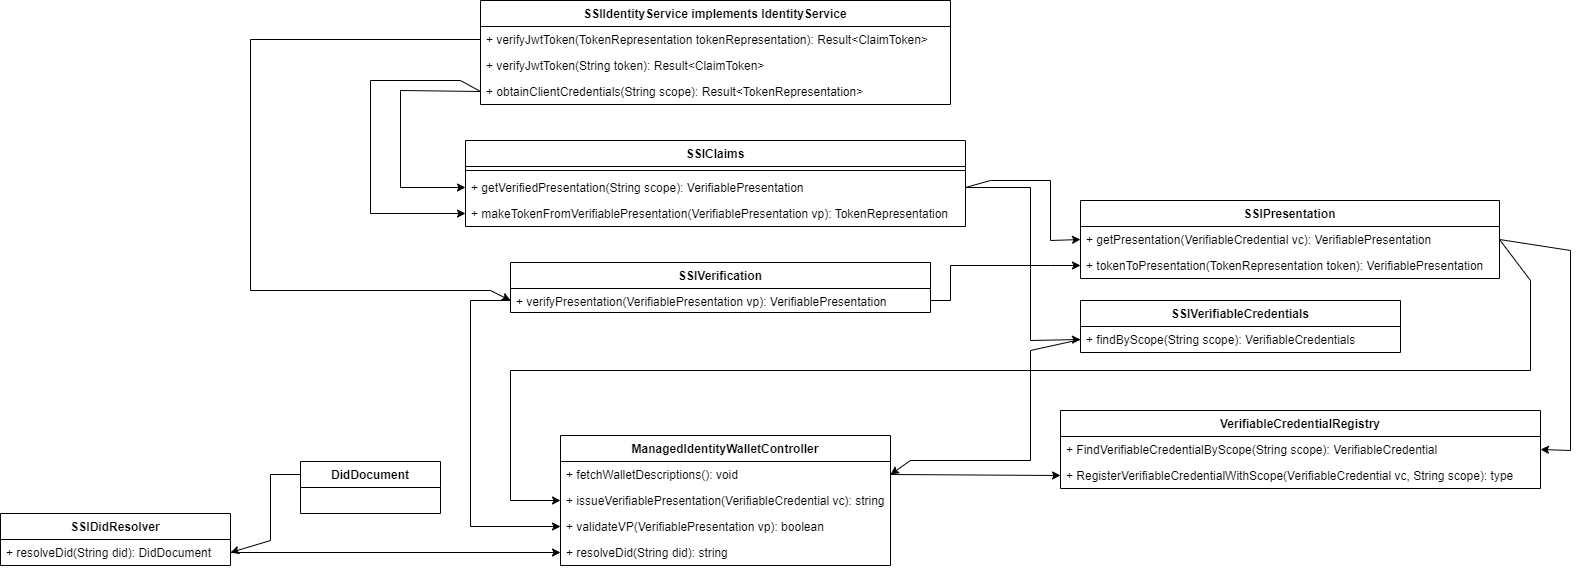

The diagram above was exported from draw.io. Its source (the exported page's mxGraphModel, read from the mxfile embedded in the PNG):
<mxGraphModel dx="2062" dy="1122" grid="1" gridSize="10" guides="1" tooltips="1" connect="1" arrows="1" fold="1" page="1" pageScale="1" pageWidth="827" pageHeight="1169" math="0" shadow="0">
  <root>
    <mxCell id="0" />
    <mxCell id="1" parent="0" />
    <mxCell id="R4j7TFwCLN9ARN8fdt7h-1" value="SSIClaims" style="swimlane;fontStyle=1;align=center;verticalAlign=top;childLayout=stackLayout;horizontal=1;startSize=26;horizontalStack=0;resizeParent=1;resizeParentMax=0;resizeLast=0;collapsible=1;marginBottom=0;" parent="1" vertex="1">
      <mxGeometry x="915" y="160" width="500" height="86" as="geometry" />
    </mxCell>
    <mxCell id="R4j7TFwCLN9ARN8fdt7h-3" value="" style="line;strokeWidth=1;fillColor=none;align=left;verticalAlign=middle;spacingTop=-1;spacingLeft=3;spacingRight=3;rotatable=0;labelPosition=right;points=[];portConstraint=eastwest;" parent="R4j7TFwCLN9ARN8fdt7h-1" vertex="1">
      <mxGeometry y="26" width="500" height="8" as="geometry" />
    </mxCell>
    <mxCell id="R4j7TFwCLN9ARN8fdt7h-4" value="+ getVerifiedPresentation(String scope): VerifiablePresentation&#10;" style="text;strokeColor=none;fillColor=none;align=left;verticalAlign=top;spacingLeft=4;spacingRight=4;overflow=hidden;rotatable=0;points=[[0,0.5],[1,0.5]];portConstraint=eastwest;" parent="R4j7TFwCLN9ARN8fdt7h-1" vertex="1">
      <mxGeometry y="34" width="500" height="26" as="geometry" />
    </mxCell>
    <mxCell id="R4j7TFwCLN9ARN8fdt7h-5" value="+ makeTokenFromVerifiablePresentation(VerifiablePresentation vp): TokenRepresentation" style="text;strokeColor=none;fillColor=none;align=left;verticalAlign=top;spacingLeft=4;spacingRight=4;overflow=hidden;rotatable=0;points=[[0,0.5],[1,0.5]];portConstraint=eastwest;" parent="R4j7TFwCLN9ARN8fdt7h-1" vertex="1">
      <mxGeometry y="60" width="500" height="26" as="geometry" />
    </mxCell>
    <mxCell id="R4j7TFwCLN9ARN8fdt7h-6" value="SSIIdentityService implements IdentityService" style="swimlane;fontStyle=1;childLayout=stackLayout;horizontal=1;startSize=26;fillColor=none;horizontalStack=0;resizeParent=1;resizeParentMax=0;resizeLast=0;collapsible=1;marginBottom=0;" parent="1" vertex="1">
      <mxGeometry x="930" y="20" width="470" height="104" as="geometry" />
    </mxCell>
    <mxCell id="R4j7TFwCLN9ARN8fdt7h-8" value="+ verifyJwtToken(TokenRepresentation tokenRepresentation): Result&lt;ClaimToken&gt;" style="text;strokeColor=none;fillColor=none;align=left;verticalAlign=top;spacingLeft=4;spacingRight=4;overflow=hidden;rotatable=0;points=[[0,0.5],[1,0.5]];portConstraint=eastwest;" parent="R4j7TFwCLN9ARN8fdt7h-6" vertex="1">
      <mxGeometry y="26" width="470" height="26" as="geometry" />
    </mxCell>
    <mxCell id="R4j7TFwCLN9ARN8fdt7h-9" value="+ verifyJwtToken(String token): Result&lt;ClaimToken&gt;" style="text;strokeColor=none;fillColor=none;align=left;verticalAlign=top;spacingLeft=4;spacingRight=4;overflow=hidden;rotatable=0;points=[[0,0.5],[1,0.5]];portConstraint=eastwest;" parent="R4j7TFwCLN9ARN8fdt7h-6" vertex="1">
      <mxGeometry y="52" width="470" height="26" as="geometry" />
    </mxCell>
    <mxCell id="R4j7TFwCLN9ARN8fdt7h-7" value="+ obtainClientCredentials(String scope): Result&lt;TokenRepresentation&gt;" style="text;strokeColor=none;fillColor=none;align=left;verticalAlign=top;spacingLeft=4;spacingRight=4;overflow=hidden;rotatable=0;points=[[0,0.5],[1,0.5]];portConstraint=eastwest;" parent="R4j7TFwCLN9ARN8fdt7h-6" vertex="1">
      <mxGeometry y="78" width="470" height="26" as="geometry" />
    </mxCell>
    <mxCell id="R4j7TFwCLN9ARN8fdt7h-10" value="SSIDidResolver" style="swimlane;fontStyle=1;childLayout=stackLayout;horizontal=1;startSize=26;fillColor=none;horizontalStack=0;resizeParent=1;resizeParentMax=0;resizeLast=0;collapsible=1;marginBottom=0;" parent="1" vertex="1">
      <mxGeometry x="450" y="533" width="230" height="52" as="geometry" />
    </mxCell>
    <mxCell id="R4j7TFwCLN9ARN8fdt7h-11" value="+ resolveDid(String did): DidDocument" style="text;strokeColor=none;fillColor=none;align=left;verticalAlign=top;spacingLeft=4;spacingRight=4;overflow=hidden;rotatable=0;points=[[0,0.5],[1,0.5]];portConstraint=eastwest;" parent="R4j7TFwCLN9ARN8fdt7h-10" vertex="1">
      <mxGeometry y="26" width="230" height="26" as="geometry" />
    </mxCell>
    <mxCell id="R4j7TFwCLN9ARN8fdt7h-14" value="DidDocument" style="swimlane;fontStyle=1;childLayout=stackLayout;horizontal=1;startSize=26;fillColor=none;horizontalStack=0;resizeParent=1;resizeParentMax=0;resizeLast=0;collapsible=1;marginBottom=0;" parent="1" vertex="1">
      <mxGeometry x="750" y="481" width="140" height="52" as="geometry" />
    </mxCell>
    <mxCell id="R4j7TFwCLN9ARN8fdt7h-18" value="SSIVerification" style="swimlane;fontStyle=1;childLayout=stackLayout;horizontal=1;startSize=26;fillColor=none;horizontalStack=0;resizeParent=1;resizeParentMax=0;resizeLast=0;collapsible=1;marginBottom=0;" parent="1" vertex="1">
      <mxGeometry x="960" y="282" width="420" height="50" as="geometry" />
    </mxCell>
    <mxCell id="R4j7TFwCLN9ARN8fdt7h-19" value="+ verifyPresentation(VerifiablePresentation vp): VerifiablePresentation" style="text;strokeColor=none;fillColor=none;align=left;verticalAlign=top;spacingLeft=4;spacingRight=4;overflow=hidden;rotatable=0;points=[[0,0.5],[1,0.5]];portConstraint=eastwest;" parent="R4j7TFwCLN9ARN8fdt7h-18" vertex="1">
      <mxGeometry y="26" width="420" height="24" as="geometry" />
    </mxCell>
    <mxCell id="R4j7TFwCLN9ARN8fdt7h-28" value="" style="endArrow=classic;html=1;rounded=0;exitX=0;exitY=0.5;exitDx=0;exitDy=0;entryX=0;entryY=0.5;entryDx=0;entryDy=0;" parent="1" source="R4j7TFwCLN9ARN8fdt7h-7" target="R4j7TFwCLN9ARN8fdt7h-4" edge="1">
      <mxGeometry width="50" height="50" relative="1" as="geometry">
        <mxPoint x="490" y="420" as="sourcePoint" />
        <mxPoint x="910" y="210" as="targetPoint" />
        <Array as="points">
          <mxPoint x="850" y="110" />
          <mxPoint x="850" y="207" />
        </Array>
      </mxGeometry>
    </mxCell>
    <mxCell id="R4j7TFwCLN9ARN8fdt7h-29" value="SSIVerifiableCredentials" style="swimlane;fontStyle=1;childLayout=stackLayout;horizontal=1;startSize=26;fillColor=none;horizontalStack=0;resizeParent=1;resizeParentMax=0;resizeLast=0;collapsible=1;marginBottom=0;" parent="1" vertex="1">
      <mxGeometry x="1530" y="320" width="320" height="52" as="geometry" />
    </mxCell>
    <mxCell id="R4j7TFwCLN9ARN8fdt7h-30" value="+ findByScope(String scope): VerifiableCredentials" style="text;strokeColor=none;fillColor=none;align=left;verticalAlign=top;spacingLeft=4;spacingRight=4;overflow=hidden;rotatable=0;points=[[0,0.5],[1,0.5]];portConstraint=eastwest;" parent="R4j7TFwCLN9ARN8fdt7h-29" vertex="1">
      <mxGeometry y="26" width="320" height="26" as="geometry" />
    </mxCell>
    <mxCell id="R4j7TFwCLN9ARN8fdt7h-33" value="" style="endArrow=classic;html=1;rounded=0;exitX=1;exitY=0.5;exitDx=0;exitDy=0;entryX=0;entryY=0.5;entryDx=0;entryDy=0;" parent="1" source="R4j7TFwCLN9ARN8fdt7h-4" target="R4j7TFwCLN9ARN8fdt7h-30" edge="1">
      <mxGeometry width="50" height="50" relative="1" as="geometry">
        <mxPoint x="825" y="594" as="sourcePoint" />
        <mxPoint x="1465" y="743" as="targetPoint" />
        <Array as="points">
          <mxPoint x="1480" y="207" />
          <mxPoint x="1480" y="360" />
        </Array>
      </mxGeometry>
    </mxCell>
    <mxCell id="R4j7TFwCLN9ARN8fdt7h-34" value="" style="endArrow=classic;html=1;rounded=0;entryX=0;entryY=0.5;entryDx=0;entryDy=0;exitX=1;exitY=0.5;exitDx=0;exitDy=0;" parent="1" source="R4j7TFwCLN9ARN8fdt7h-4" target="R4j7TFwCLN9ARN8fdt7h-23" edge="1">
      <mxGeometry width="50" height="50" relative="1" as="geometry">
        <mxPoint x="1305" y="745" as="sourcePoint" />
        <mxPoint x="1475" y="770" as="targetPoint" />
        <Array as="points">
          <mxPoint x="1440" y="200" />
          <mxPoint x="1500" y="200" />
          <mxPoint x="1500" y="260" />
        </Array>
      </mxGeometry>
    </mxCell>
    <mxCell id="R4j7TFwCLN9ARN8fdt7h-35" value="ManagedIdentityWalletController" style="swimlane;fontStyle=1;childLayout=stackLayout;horizontal=1;startSize=26;fillColor=none;horizontalStack=0;resizeParent=1;resizeParentMax=0;resizeLast=0;collapsible=1;marginBottom=0;" parent="1" vertex="1">
      <mxGeometry x="1010" y="455" width="330" height="130" as="geometry" />
    </mxCell>
    <mxCell id="R4j7TFwCLN9ARN8fdt7h-36" value="+ fetchWalletDescriptions(): void" style="text;strokeColor=none;fillColor=none;align=left;verticalAlign=top;spacingLeft=4;spacingRight=4;overflow=hidden;rotatable=0;points=[[0,0.5],[1,0.5]];portConstraint=eastwest;" parent="R4j7TFwCLN9ARN8fdt7h-35" vertex="1">
      <mxGeometry y="26" width="330" height="26" as="geometry" />
    </mxCell>
    <mxCell id="R4j7TFwCLN9ARN8fdt7h-38" value="+ issueVerifiablePresentation(VerifiableCredential vc): string" style="text;strokeColor=none;fillColor=none;align=left;verticalAlign=top;spacingLeft=4;spacingRight=4;overflow=hidden;rotatable=0;points=[[0,0.5],[1,0.5]];portConstraint=eastwest;" parent="R4j7TFwCLN9ARN8fdt7h-35" vertex="1">
      <mxGeometry y="52" width="330" height="26" as="geometry" />
    </mxCell>
    <mxCell id="L2JPRFRERpdYFXuFZokh-3" value="+ validateVP(VerifiablePresentation vp): boolean" style="text;strokeColor=none;fillColor=none;align=left;verticalAlign=top;spacingLeft=4;spacingRight=4;overflow=hidden;rotatable=0;points=[[0,0.5],[1,0.5]];portConstraint=eastwest;" vertex="1" parent="R4j7TFwCLN9ARN8fdt7h-35">
      <mxGeometry y="78" width="330" height="26" as="geometry" />
    </mxCell>
    <mxCell id="R4j7TFwCLN9ARN8fdt7h-73" value="+ resolveDid(String did): string" style="text;strokeColor=none;fillColor=none;align=left;verticalAlign=top;spacingLeft=4;spacingRight=4;overflow=hidden;rotatable=0;points=[[0,0.5],[1,0.5]];portConstraint=eastwest;" parent="R4j7TFwCLN9ARN8fdt7h-35" vertex="1">
      <mxGeometry y="104" width="330" height="26" as="geometry" />
    </mxCell>
    <mxCell id="R4j7TFwCLN9ARN8fdt7h-39" value="" style="endArrow=classic;html=1;rounded=0;entryX=1;entryY=0.5;entryDx=0;entryDy=0;exitX=0;exitY=0.25;exitDx=0;exitDy=0;" parent="1" source="R4j7TFwCLN9ARN8fdt7h-14" target="R4j7TFwCLN9ARN8fdt7h-11" edge="1">
      <mxGeometry width="50" height="50" relative="1" as="geometry">
        <mxPoint x="175" y="287" as="sourcePoint" />
        <mxPoint x="311" y="411" as="targetPoint" />
        <Array as="points">
          <mxPoint x="720" y="494" />
          <mxPoint x="720" y="560" />
        </Array>
      </mxGeometry>
    </mxCell>
    <mxCell id="R4j7TFwCLN9ARN8fdt7h-47" value="" style="endArrow=classic;html=1;rounded=0;exitX=0;exitY=0.5;exitDx=0;exitDy=0;entryX=1;entryY=0.5;entryDx=0;entryDy=0;" parent="1" source="R4j7TFwCLN9ARN8fdt7h-30" target="R4j7TFwCLN9ARN8fdt7h-36" edge="1">
      <mxGeometry width="50" height="50" relative="1" as="geometry">
        <mxPoint x="1310" y="752" as="sourcePoint" />
        <mxPoint x="1935" y="795" as="targetPoint" />
        <Array as="points">
          <mxPoint x="1480" y="370" />
          <mxPoint x="1480" y="480" />
          <mxPoint x="1360" y="480" />
        </Array>
      </mxGeometry>
    </mxCell>
    <mxCell id="R4j7TFwCLN9ARN8fdt7h-48" value="" style="endArrow=classic;html=1;rounded=0;entryX=0;entryY=0.5;entryDx=0;entryDy=0;exitX=1;exitY=0.5;exitDx=0;exitDy=0;" parent="1" source="R4j7TFwCLN9ARN8fdt7h-19" target="R4j7TFwCLN9ARN8fdt7h-24" edge="1">
      <mxGeometry width="50" height="50" relative="1" as="geometry">
        <mxPoint x="1310" y="751.9999999999999" as="sourcePoint" />
        <mxPoint x="1446" y="632.9999999999999" as="targetPoint" />
        <Array as="points">
          <mxPoint x="1400" y="320" />
          <mxPoint x="1400" y="285" />
          <mxPoint x="1500" y="285" />
        </Array>
      </mxGeometry>
    </mxCell>
    <mxCell id="R4j7TFwCLN9ARN8fdt7h-50" value="" style="endArrow=classic;html=1;rounded=0;exitX=0;exitY=0.5;exitDx=0;exitDy=0;entryX=0;entryY=0.5;entryDx=0;entryDy=0;" parent="1" source="R4j7TFwCLN9ARN8fdt7h-8" target="R4j7TFwCLN9ARN8fdt7h-19" edge="1">
      <mxGeometry width="50" height="50" relative="1" as="geometry">
        <mxPoint x="260" y="169" as="sourcePoint" />
        <mxPoint x="245" y="327" as="targetPoint" />
        <Array as="points">
          <mxPoint x="700" y="59" />
          <mxPoint x="700" y="310" />
          <mxPoint x="940" y="310" />
        </Array>
      </mxGeometry>
    </mxCell>
    <mxCell id="R4j7TFwCLN9ARN8fdt7h-54" style="edgeStyle=none;rounded=0;orthogonalLoop=1;jettySize=auto;html=1;exitX=0;exitY=0.5;exitDx=0;exitDy=0;entryX=0;entryY=0.5;entryDx=0;entryDy=0;startArrow=classic;startFill=1;endArrow=none;endFill=0;" parent="1" source="R4j7TFwCLN9ARN8fdt7h-5" edge="1" target="R4j7TFwCLN9ARN8fdt7h-7">
      <mxGeometry relative="1" as="geometry">
        <mxPoint x="800" y="768.1666666666667" as="targetPoint" />
        <Array as="points">
          <mxPoint x="820" y="233" />
          <mxPoint x="820" y="100" />
          <mxPoint x="910" y="100" />
        </Array>
      </mxGeometry>
    </mxCell>
    <mxCell id="R4j7TFwCLN9ARN8fdt7h-55" value="" style="endArrow=classic;html=1;rounded=0;exitX=1;exitY=0.5;exitDx=0;exitDy=0;entryX=0;entryY=0.5;entryDx=0;entryDy=0;" parent="1" source="R4j7TFwCLN9ARN8fdt7h-23" target="R4j7TFwCLN9ARN8fdt7h-38" edge="1">
      <mxGeometry width="50" height="50" relative="1" as="geometry">
        <mxPoint x="1310" y="752" as="sourcePoint" />
        <mxPoint x="1725" y="835" as="targetPoint" />
        <Array as="points">
          <mxPoint x="1980" y="300" />
          <mxPoint x="1980" y="390" />
          <mxPoint x="960" y="390" />
          <mxPoint x="960" y="520" />
        </Array>
      </mxGeometry>
    </mxCell>
    <mxCell id="R4j7TFwCLN9ARN8fdt7h-64" value="VerifiableCredentialRegistry" style="swimlane;fontStyle=1;childLayout=stackLayout;horizontal=1;startSize=26;fillColor=none;horizontalStack=0;resizeParent=1;resizeParentMax=0;resizeLast=0;collapsible=1;marginBottom=0;" parent="1" vertex="1">
      <mxGeometry x="1510" y="430" width="480" height="78" as="geometry" />
    </mxCell>
    <mxCell id="R4j7TFwCLN9ARN8fdt7h-65" value="+ FindVerifiableCredentialByScope(String scope): VerifiableCredential" style="text;strokeColor=none;fillColor=none;align=left;verticalAlign=top;spacingLeft=4;spacingRight=4;overflow=hidden;rotatable=0;points=[[0,0.5],[1,0.5]];portConstraint=eastwest;" parent="R4j7TFwCLN9ARN8fdt7h-64" vertex="1">
      <mxGeometry y="26" width="480" height="26" as="geometry" />
    </mxCell>
    <mxCell id="R4j7TFwCLN9ARN8fdt7h-66" value="+ RegisterVerifiableCredentialWithScope(VerifiableCredential vc, String scope): type" style="text;strokeColor=none;fillColor=none;align=left;verticalAlign=top;spacingLeft=4;spacingRight=4;overflow=hidden;rotatable=0;points=[[0,0.5],[1,0.5]];portConstraint=eastwest;" parent="R4j7TFwCLN9ARN8fdt7h-64" vertex="1">
      <mxGeometry y="52" width="480" height="26" as="geometry" />
    </mxCell>
    <mxCell id="R4j7TFwCLN9ARN8fdt7h-70" value="" style="endArrow=classic;html=1;rounded=0;exitX=1;exitY=0.5;exitDx=0;exitDy=0;entryX=0;entryY=0.5;entryDx=0;entryDy=0;" parent="1" source="R4j7TFwCLN9ARN8fdt7h-36" target="R4j7TFwCLN9ARN8fdt7h-66" edge="1">
      <mxGeometry width="50" height="50" relative="1" as="geometry">
        <mxPoint x="2215" y="780" as="sourcePoint" />
        <mxPoint x="2305" y="779" as="targetPoint" />
        <Array as="points" />
      </mxGeometry>
    </mxCell>
    <mxCell id="R4j7TFwCLN9ARN8fdt7h-74" value="" style="endArrow=classic;html=1;rounded=0;exitX=1;exitY=0.5;exitDx=0;exitDy=0;entryX=0;entryY=0.5;entryDx=0;entryDy=0;" parent="1" source="R4j7TFwCLN9ARN8fdt7h-11" target="R4j7TFwCLN9ARN8fdt7h-73" edge="1">
      <mxGeometry width="50" height="50" relative="1" as="geometry">
        <mxPoint x="1310" y="752" as="sourcePoint" />
        <mxPoint x="1895" y="806" as="targetPoint" />
        <Array as="points" />
      </mxGeometry>
    </mxCell>
    <mxCell id="R4j7TFwCLN9ARN8fdt7h-77" value="" style="endArrow=classic;html=1;rounded=0;exitX=1;exitY=0.5;exitDx=0;exitDy=0;entryX=1;entryY=0.5;entryDx=0;entryDy=0;startArrow=none;" parent="1" source="R4j7TFwCLN9ARN8fdt7h-22" target="R4j7TFwCLN9ARN8fdt7h-65" edge="1">
      <mxGeometry width="50" height="50" relative="1" as="geometry">
        <mxPoint x="1785" y="634" as="sourcePoint" />
        <mxPoint x="1945.3200000000002" y="759.0840000000001" as="targetPoint" />
        <Array as="points">
          <mxPoint x="2020" y="270" />
          <mxPoint x="2020" y="470" />
        </Array>
      </mxGeometry>
    </mxCell>
    <mxCell id="L2JPRFRERpdYFXuFZokh-4" value="" style="endArrow=classic;html=1;rounded=0;entryX=0;entryY=0.5;entryDx=0;entryDy=0;exitX=0;exitY=0.5;exitDx=0;exitDy=0;" edge="1" parent="1" source="R4j7TFwCLN9ARN8fdt7h-19" target="L2JPRFRERpdYFXuFZokh-3">
      <mxGeometry width="50" height="50" relative="1" as="geometry">
        <mxPoint x="1145" y="1085" as="sourcePoint" />
        <mxPoint x="1195" y="1035" as="targetPoint" />
        <Array as="points">
          <mxPoint x="920" y="320" />
          <mxPoint x="920" y="546" />
        </Array>
      </mxGeometry>
    </mxCell>
    <mxCell id="R4j7TFwCLN9ARN8fdt7h-22" value="SSIPresentation" style="swimlane;fontStyle=1;childLayout=stackLayout;horizontal=1;startSize=26;fillColor=none;horizontalStack=0;resizeParent=1;resizeParentMax=0;resizeLast=0;collapsible=1;marginBottom=0;" parent="1" vertex="1">
      <mxGeometry x="1530" y="220" width="419" height="78" as="geometry" />
    </mxCell>
    <mxCell id="R4j7TFwCLN9ARN8fdt7h-23" value="+ getPresentation(VerifiableCredential vc): VerifiablePresentation" style="text;strokeColor=none;fillColor=none;align=left;verticalAlign=top;spacingLeft=4;spacingRight=4;overflow=hidden;rotatable=0;points=[[0,0.5],[1,0.5]];portConstraint=eastwest;" parent="R4j7TFwCLN9ARN8fdt7h-22" vertex="1">
      <mxGeometry y="26" width="419" height="26" as="geometry" />
    </mxCell>
    <mxCell id="R4j7TFwCLN9ARN8fdt7h-24" value="+ tokenToPresentation(TokenRepresentation token): VerifiablePresentation" style="text;strokeColor=none;fillColor=none;align=left;verticalAlign=top;spacingLeft=4;spacingRight=4;overflow=hidden;rotatable=0;points=[[0,0.5],[1,0.5]];portConstraint=eastwest;" parent="R4j7TFwCLN9ARN8fdt7h-22" vertex="1">
      <mxGeometry y="52" width="419" height="26" as="geometry" />
    </mxCell>
  </root>
</mxGraphModel>